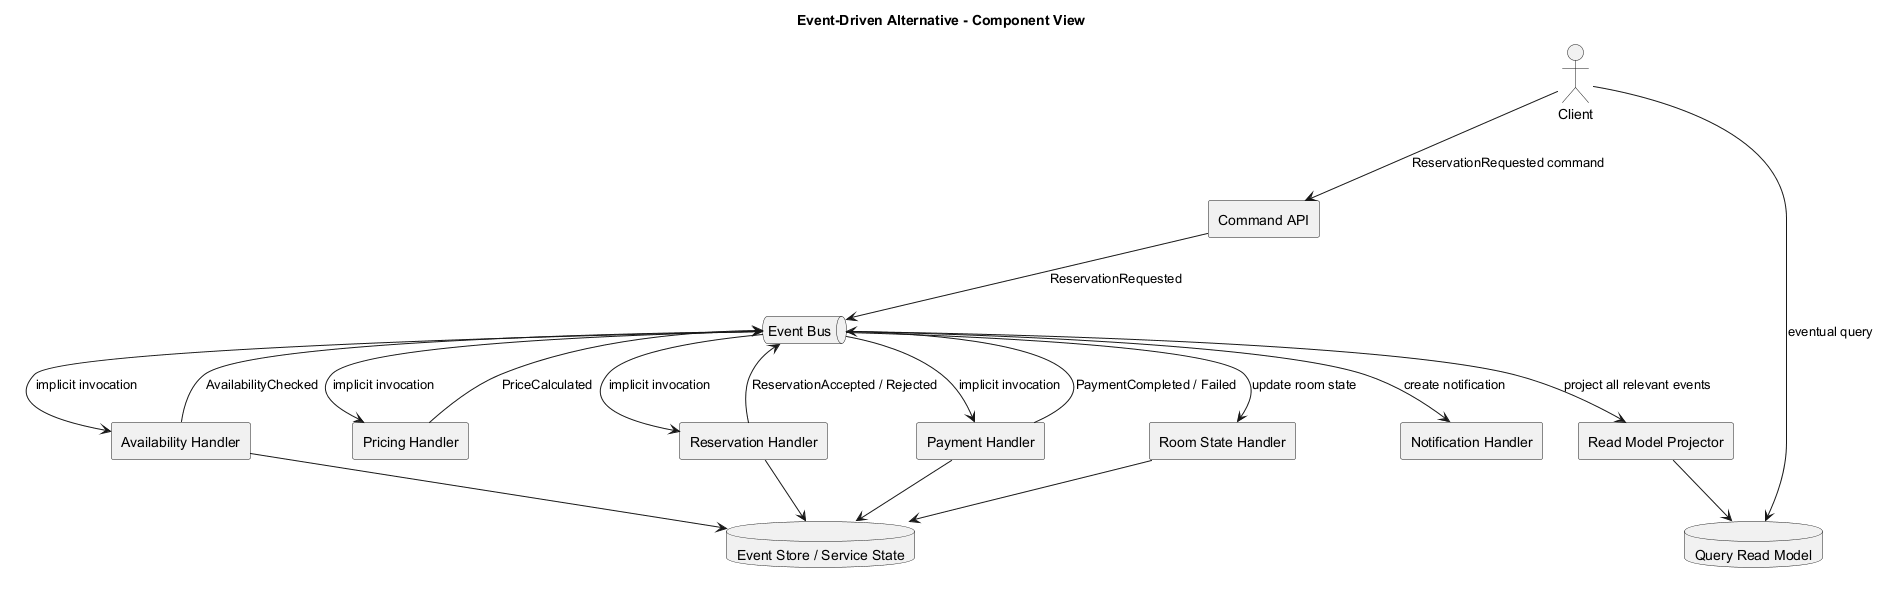

The diagram above was rendered by PlantUML. Its source (embedded in the PNG):
@startuml
title Event-Driven Alternative - Component View
skinparam componentStyle rectangle
skinparam shadowing false
actor Client
component "Command API" as API
queue "Event Bus" as Bus
component "Availability Handler" as Availability
component "Pricing Handler" as Pricing
component "Reservation Handler" as Reservation
component "Payment Handler" as Payment
component "Room State Handler" as RoomState
component "Notification Handler" as Notification
component "Read Model Projector" as Projector
database "Event Store / Service State" as EventStore
database "Query Read Model" as ReadDB

Client --> API : ReservationRequested command
API --> Bus : ReservationRequested
Bus --> Availability : implicit invocation
Availability --> Bus : AvailabilityChecked
Bus --> Pricing : implicit invocation
Pricing --> Bus : PriceCalculated
Bus --> Reservation : implicit invocation
Reservation --> Bus : ReservationAccepted / Rejected
Bus --> Payment : implicit invocation
Payment --> Bus : PaymentCompleted / Failed
Bus --> RoomState : update room state
Bus --> Notification : create notification
Bus --> Projector : project all relevant events
Availability --> EventStore
Reservation --> EventStore
Payment --> EventStore
RoomState --> EventStore
Projector --> ReadDB
Client --> ReadDB : eventual query
@enduml